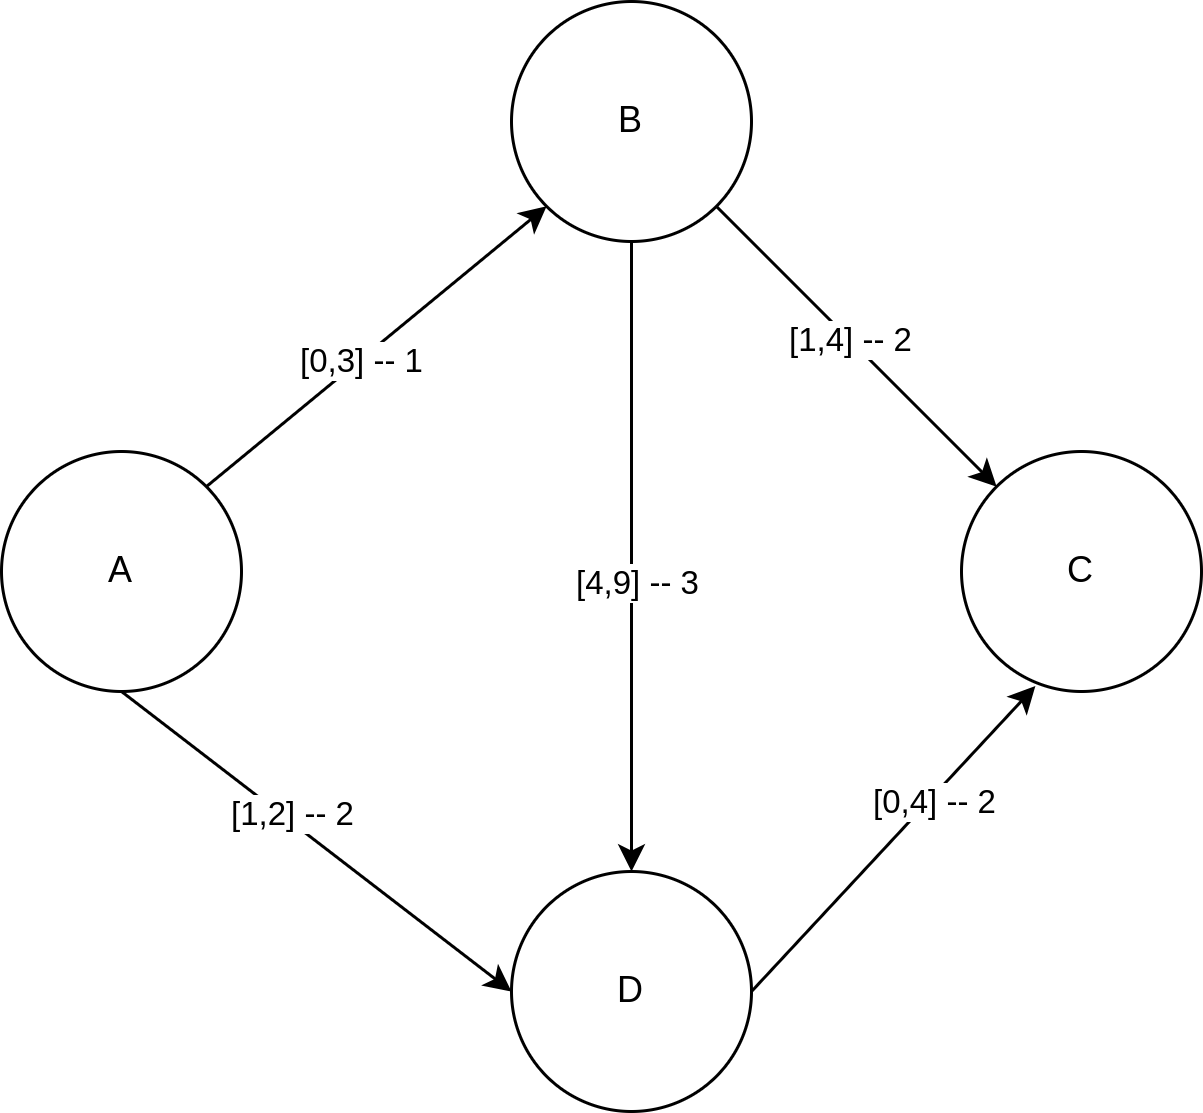

The diagram above was exported from draw.io. Its source (the exported page's mxGraphModel, read from the mxfile embedded in the PNG):
<mxGraphModel dx="683" dy="417" grid="1" gridSize="10" guides="1" tooltips="1" connect="1" arrows="1" fold="1" page="1" pageScale="1" pageWidth="850" pageHeight="1100" math="0" shadow="0">
  <root>
    <mxCell id="0" />
    <mxCell id="1" parent="0" />
    <mxCell id="DUFGP5fHm2j0rp1Vye46-7" style="rounded=0;orthogonalLoop=1;jettySize=auto;html=1;exitX=1;exitY=1;exitDx=0;exitDy=0;entryX=0;entryY=0;entryDx=0;entryDy=0;" edge="1" parent="1" source="DUFGP5fHm2j0rp1Vye46-1" target="DUFGP5fHm2j0rp1Vye46-3">
      <mxGeometry relative="1" as="geometry" />
    </mxCell>
    <mxCell id="DUFGP5fHm2j0rp1Vye46-9" value="[1,4] -- 2" style="edgeLabel;html=1;align=center;verticalAlign=middle;resizable=0;points=[];" vertex="1" connectable="0" parent="DUFGP5fHm2j0rp1Vye46-7">
      <mxGeometry x="-0.0571" relative="1" as="geometry">
        <mxPoint as="offset" />
      </mxGeometry>
    </mxCell>
    <mxCell id="DUFGP5fHm2j0rp1Vye46-10" style="edgeStyle=orthogonalEdgeStyle;rounded=0;orthogonalLoop=1;jettySize=auto;html=1;exitX=0.5;exitY=1;exitDx=0;exitDy=0;" edge="1" parent="1" source="DUFGP5fHm2j0rp1Vye46-1" target="DUFGP5fHm2j0rp1Vye46-4">
      <mxGeometry relative="1" as="geometry" />
    </mxCell>
    <mxCell id="DUFGP5fHm2j0rp1Vye46-11" value="[4,9] -- 3" style="edgeLabel;html=1;align=center;verticalAlign=middle;resizable=0;points=[];" vertex="1" connectable="0" parent="DUFGP5fHm2j0rp1Vye46-10">
      <mxGeometry x="0.0803" y="2" relative="1" as="geometry">
        <mxPoint as="offset" />
      </mxGeometry>
    </mxCell>
    <mxCell id="DUFGP5fHm2j0rp1Vye46-1" value="B" style="ellipse;whiteSpace=wrap;html=1;aspect=fixed;" vertex="1" parent="1">
      <mxGeometry x="360" y="160" width="80" height="80" as="geometry" />
    </mxCell>
    <mxCell id="DUFGP5fHm2j0rp1Vye46-5" style="rounded=0;orthogonalLoop=1;jettySize=auto;html=1;exitX=1;exitY=0;exitDx=0;exitDy=0;entryX=0;entryY=1;entryDx=0;entryDy=0;" edge="1" parent="1" source="DUFGP5fHm2j0rp1Vye46-2" target="DUFGP5fHm2j0rp1Vye46-1">
      <mxGeometry relative="1" as="geometry" />
    </mxCell>
    <mxCell id="DUFGP5fHm2j0rp1Vye46-6" value="[0,3] -- 1" style="edgeLabel;html=1;align=center;verticalAlign=middle;resizable=0;points=[];" vertex="1" connectable="0" parent="DUFGP5fHm2j0rp1Vye46-5">
      <mxGeometry x="-0.1588" y="3" relative="1" as="geometry">
        <mxPoint x="6" as="offset" />
      </mxGeometry>
    </mxCell>
    <mxCell id="DUFGP5fHm2j0rp1Vye46-12" style="rounded=0;orthogonalLoop=1;jettySize=auto;html=1;exitX=0.5;exitY=1;exitDx=0;exitDy=0;entryX=0;entryY=0.5;entryDx=0;entryDy=0;" edge="1" parent="1" source="DUFGP5fHm2j0rp1Vye46-2" target="DUFGP5fHm2j0rp1Vye46-4">
      <mxGeometry relative="1" as="geometry" />
    </mxCell>
    <mxCell id="DUFGP5fHm2j0rp1Vye46-13" value="[1,2] -- 2" style="edgeLabel;html=1;align=center;verticalAlign=middle;resizable=0;points=[];" vertex="1" connectable="0" parent="DUFGP5fHm2j0rp1Vye46-12">
      <mxGeometry x="-0.1439" y="2" relative="1" as="geometry">
        <mxPoint as="offset" />
      </mxGeometry>
    </mxCell>
    <mxCell id="DUFGP5fHm2j0rp1Vye46-2" value="A" style="ellipse;whiteSpace=wrap;html=1;aspect=fixed;" vertex="1" parent="1">
      <mxGeometry x="190" y="310" width="80" height="80" as="geometry" />
    </mxCell>
    <mxCell id="DUFGP5fHm2j0rp1Vye46-3" value="C" style="ellipse;whiteSpace=wrap;html=1;aspect=fixed;" vertex="1" parent="1">
      <mxGeometry x="510" y="310" width="80" height="80" as="geometry" />
    </mxCell>
    <mxCell id="DUFGP5fHm2j0rp1Vye46-4" value="D" style="ellipse;whiteSpace=wrap;html=1;aspect=fixed;" vertex="1" parent="1">
      <mxGeometry x="360" y="450" width="80" height="80" as="geometry" />
    </mxCell>
    <mxCell id="DUFGP5fHm2j0rp1Vye46-14" style="rounded=0;orthogonalLoop=1;jettySize=auto;html=1;exitX=1;exitY=0.5;exitDx=0;exitDy=0;entryX=0.308;entryY=0.977;entryDx=0;entryDy=0;entryPerimeter=0;" edge="1" parent="1" source="DUFGP5fHm2j0rp1Vye46-4" target="DUFGP5fHm2j0rp1Vye46-3">
      <mxGeometry relative="1" as="geometry" />
    </mxCell>
    <mxCell id="DUFGP5fHm2j0rp1Vye46-15" value="[0,4] -- 2" style="edgeLabel;html=1;align=center;verticalAlign=middle;resizable=0;points=[];" vertex="1" connectable="0" parent="DUFGP5fHm2j0rp1Vye46-14">
      <mxGeometry x="0.2572" y="-1" relative="1" as="geometry">
        <mxPoint as="offset" />
      </mxGeometry>
    </mxCell>
  </root>
</mxGraphModel>